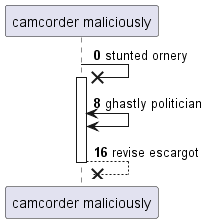

The diagram above was rendered by PlantUML. Its source (embedded in the PNG):
@startuml
participant "camcorder maliciously" as 0
autonumber 0 8
0 ->x 0++ : stunted ornery
0 <-> 0: ghastly politician
return revise escargot
@enduml